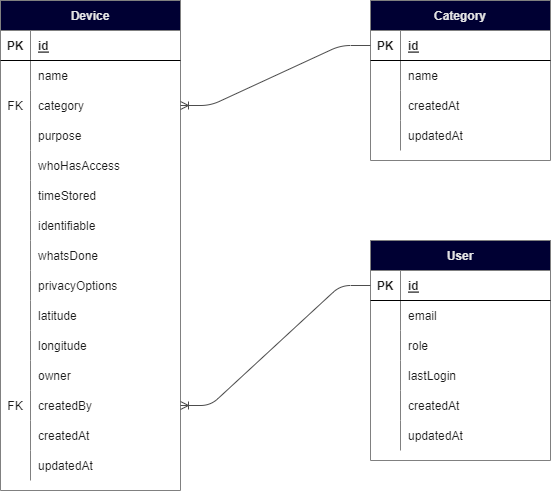

The diagram above was exported from draw.io. Its source (the exported page's mxGraphModel, read from the mxfile embedded in the PNG):
<mxGraphModel dx="1821" dy="1954" grid="1" gridSize="10" guides="1" tooltips="1" connect="1" arrows="1" fold="1" page="1" pageScale="1" pageWidth="827" pageHeight="1169" background="#FFFFFF" math="0" shadow="0">
  <root>
    <mxCell id="0" />
    <mxCell id="1" parent="0" />
    <mxCell id="1354" value="Device" style="shape=table;startSize=30;container=1;collapsible=1;childLayout=tableLayout;fixedRows=1;rowLines=0;fontStyle=1;align=center;resizeLast=1;rounded=0;strokeColor=#808080;fillColor=#000033;fontColor=#E6E6E6;" vertex="1" parent="1">
      <mxGeometry x="-680" y="-860" width="180" height="490" as="geometry">
        <mxRectangle x="50" y="100" width="70" height="30" as="alternateBounds" />
      </mxGeometry>
    </mxCell>
    <mxCell id="1355" value="" style="shape=partialRectangle;collapsible=0;dropTarget=0;pointerEvents=0;fillColor=none;top=0;left=0;bottom=1;right=0;points=[[0,0.5],[1,0.5]];portConstraint=eastwest;rounded=0;" vertex="1" parent="1354">
      <mxGeometry y="30" width="180" height="30" as="geometry" />
    </mxCell>
    <mxCell id="1356" value="PK" style="shape=partialRectangle;connectable=0;fillColor=none;top=0;left=0;bottom=0;right=0;fontStyle=1;overflow=hidden;rounded=0;fontColor=#1A1A1A;" vertex="1" parent="1355">
      <mxGeometry width="30" height="30" as="geometry">
        <mxRectangle width="30" height="30" as="alternateBounds" />
      </mxGeometry>
    </mxCell>
    <mxCell id="1357" value="id" style="shape=partialRectangle;connectable=0;fillColor=none;top=0;left=0;bottom=0;right=0;align=left;spacingLeft=6;fontStyle=5;overflow=hidden;rounded=0;fontColor=#1A1A1A;strokeColor=#000000;" vertex="1" parent="1355">
      <mxGeometry x="30" width="150" height="30" as="geometry">
        <mxRectangle width="150" height="30" as="alternateBounds" />
      </mxGeometry>
    </mxCell>
    <mxCell id="1358" value="" style="shape=partialRectangle;collapsible=0;dropTarget=0;pointerEvents=0;fillColor=none;top=0;left=0;bottom=0;right=0;points=[[0,0.5],[1,0.5]];portConstraint=eastwest;rounded=0;" vertex="1" parent="1354">
      <mxGeometry y="60" width="180" height="30" as="geometry" />
    </mxCell>
    <mxCell id="1359" value="" style="shape=partialRectangle;connectable=0;fillColor=none;top=0;left=0;bottom=0;right=0;editable=1;overflow=hidden;rounded=0;" vertex="1" parent="1358">
      <mxGeometry width="30" height="30" as="geometry">
        <mxRectangle width="30" height="30" as="alternateBounds" />
      </mxGeometry>
    </mxCell>
    <mxCell id="1360" value="name" style="shape=partialRectangle;connectable=0;fillColor=none;top=0;left=0;bottom=0;right=0;align=left;spacingLeft=6;overflow=hidden;rounded=0;strokeColor=#1A1A1A;fontColor=#1A1A1A;" vertex="1" parent="1358">
      <mxGeometry x="30" width="150" height="30" as="geometry">
        <mxRectangle width="150" height="30" as="alternateBounds" />
      </mxGeometry>
    </mxCell>
    <mxCell id="1361" value="" style="shape=partialRectangle;collapsible=0;dropTarget=0;pointerEvents=0;fillColor=none;top=0;left=0;bottom=0;right=0;points=[[0,0.5],[1,0.5]];portConstraint=eastwest;rounded=0;" vertex="1" parent="1354">
      <mxGeometry y="90" width="180" height="30" as="geometry" />
    </mxCell>
    <mxCell id="1362" value="FK" style="shape=partialRectangle;connectable=0;fillColor=none;top=0;left=0;bottom=0;right=0;editable=1;overflow=hidden;rounded=0;fontColor=#1A1A1A;" vertex="1" parent="1361">
      <mxGeometry width="30" height="30" as="geometry">
        <mxRectangle width="30" height="30" as="alternateBounds" />
      </mxGeometry>
    </mxCell>
    <mxCell id="1363" value="category" style="shape=partialRectangle;connectable=0;fillColor=none;top=0;left=0;bottom=0;right=0;align=left;spacingLeft=6;overflow=hidden;rounded=0;fontColor=#1A1A1A;" vertex="1" parent="1361">
      <mxGeometry x="30" width="150" height="30" as="geometry">
        <mxRectangle width="150" height="30" as="alternateBounds" />
      </mxGeometry>
    </mxCell>
    <mxCell id="1364" value="" style="shape=partialRectangle;collapsible=0;dropTarget=0;pointerEvents=0;fillColor=none;top=0;left=0;bottom=0;right=0;points=[[0,0.5],[1,0.5]];portConstraint=eastwest;rounded=0;" vertex="1" parent="1354">
      <mxGeometry y="120" width="180" height="30" as="geometry" />
    </mxCell>
    <mxCell id="1365" value="" style="shape=partialRectangle;connectable=0;fillColor=none;top=0;left=0;bottom=0;right=0;editable=1;overflow=hidden;rounded=0;" vertex="1" parent="1364">
      <mxGeometry width="30" height="30" as="geometry">
        <mxRectangle width="30" height="30" as="alternateBounds" />
      </mxGeometry>
    </mxCell>
    <mxCell id="1366" value="purpose" style="shape=partialRectangle;connectable=0;fillColor=none;top=0;left=0;bottom=0;right=0;align=left;spacingLeft=6;overflow=hidden;rounded=0;fontColor=#1A1A1A;" vertex="1" parent="1364">
      <mxGeometry x="30" width="150" height="30" as="geometry">
        <mxRectangle width="150" height="30" as="alternateBounds" />
      </mxGeometry>
    </mxCell>
    <mxCell id="1367" style="shape=partialRectangle;collapsible=0;dropTarget=0;pointerEvents=0;fillColor=none;top=0;left=0;bottom=0;right=0;points=[[0,0.5],[1,0.5]];portConstraint=eastwest;rounded=0;" vertex="1" parent="1354">
      <mxGeometry y="150" width="180" height="30" as="geometry" />
    </mxCell>
    <mxCell id="1368" style="shape=partialRectangle;connectable=0;fillColor=none;top=0;left=0;bottom=0;right=0;editable=1;overflow=hidden;rounded=0;" vertex="1" parent="1367">
      <mxGeometry width="30" height="30" as="geometry">
        <mxRectangle width="30" height="30" as="alternateBounds" />
      </mxGeometry>
    </mxCell>
    <mxCell id="1369" value="whoHasAccess" style="shape=partialRectangle;connectable=0;fillColor=none;top=0;left=0;bottom=0;right=0;align=left;spacingLeft=6;overflow=hidden;rounded=0;fontColor=#1A1A1A;" vertex="1" parent="1367">
      <mxGeometry x="30" width="150" height="30" as="geometry">
        <mxRectangle width="150" height="30" as="alternateBounds" />
      </mxGeometry>
    </mxCell>
    <mxCell id="1370" style="shape=partialRectangle;collapsible=0;dropTarget=0;pointerEvents=0;fillColor=none;top=0;left=0;bottom=0;right=0;points=[[0,0.5],[1,0.5]];portConstraint=eastwest;rounded=0;" vertex="1" parent="1354">
      <mxGeometry y="180" width="180" height="30" as="geometry" />
    </mxCell>
    <mxCell id="1371" style="shape=partialRectangle;connectable=0;fillColor=none;top=0;left=0;bottom=0;right=0;editable=1;overflow=hidden;rounded=0;" vertex="1" parent="1370">
      <mxGeometry width="30" height="30" as="geometry">
        <mxRectangle width="30" height="30" as="alternateBounds" />
      </mxGeometry>
    </mxCell>
    <mxCell id="1372" value="timeStored" style="shape=partialRectangle;connectable=0;fillColor=none;top=0;left=0;bottom=0;right=0;align=left;spacingLeft=6;overflow=hidden;rounded=0;fontColor=#1A1A1A;" vertex="1" parent="1370">
      <mxGeometry x="30" width="150" height="30" as="geometry">
        <mxRectangle width="150" height="30" as="alternateBounds" />
      </mxGeometry>
    </mxCell>
    <mxCell id="1373" style="shape=partialRectangle;collapsible=0;dropTarget=0;pointerEvents=0;fillColor=none;top=0;left=0;bottom=0;right=0;points=[[0,0.5],[1,0.5]];portConstraint=eastwest;rounded=0;" vertex="1" parent="1354">
      <mxGeometry y="210" width="180" height="30" as="geometry" />
    </mxCell>
    <mxCell id="1374" style="shape=partialRectangle;connectable=0;fillColor=none;top=0;left=0;bottom=0;right=0;editable=1;overflow=hidden;rounded=0;" vertex="1" parent="1373">
      <mxGeometry width="30" height="30" as="geometry">
        <mxRectangle width="30" height="30" as="alternateBounds" />
      </mxGeometry>
    </mxCell>
    <mxCell id="1375" value="identifiable" style="shape=partialRectangle;connectable=0;fillColor=none;top=0;left=0;bottom=0;right=0;align=left;spacingLeft=6;overflow=hidden;rounded=0;fontColor=#1A1A1A;" vertex="1" parent="1373">
      <mxGeometry x="30" width="150" height="30" as="geometry">
        <mxRectangle width="150" height="30" as="alternateBounds" />
      </mxGeometry>
    </mxCell>
    <mxCell id="1376" style="shape=partialRectangle;collapsible=0;dropTarget=0;pointerEvents=0;fillColor=none;top=0;left=0;bottom=0;right=0;points=[[0,0.5],[1,0.5]];portConstraint=eastwest;rounded=0;" vertex="1" parent="1354">
      <mxGeometry y="240" width="180" height="30" as="geometry" />
    </mxCell>
    <mxCell id="1377" style="shape=partialRectangle;connectable=0;fillColor=none;top=0;left=0;bottom=0;right=0;editable=1;overflow=hidden;rounded=0;" vertex="1" parent="1376">
      <mxGeometry width="30" height="30" as="geometry">
        <mxRectangle width="30" height="30" as="alternateBounds" />
      </mxGeometry>
    </mxCell>
    <mxCell id="1378" value="whatsDone" style="shape=partialRectangle;connectable=0;fillColor=none;top=0;left=0;bottom=0;right=0;align=left;spacingLeft=6;overflow=hidden;rounded=0;fontColor=#1A1A1A;" vertex="1" parent="1376">
      <mxGeometry x="30" width="150" height="30" as="geometry">
        <mxRectangle width="150" height="30" as="alternateBounds" />
      </mxGeometry>
    </mxCell>
    <mxCell id="1379" style="shape=partialRectangle;collapsible=0;dropTarget=0;pointerEvents=0;fillColor=none;top=0;left=0;bottom=0;right=0;points=[[0,0.5],[1,0.5]];portConstraint=eastwest;rounded=0;" vertex="1" parent="1354">
      <mxGeometry y="270" width="180" height="30" as="geometry" />
    </mxCell>
    <mxCell id="1380" value="" style="shape=partialRectangle;connectable=0;fillColor=none;top=0;left=0;bottom=0;right=0;editable=1;overflow=hidden;rounded=0;" vertex="1" parent="1379">
      <mxGeometry width="30" height="30" as="geometry">
        <mxRectangle width="30" height="30" as="alternateBounds" />
      </mxGeometry>
    </mxCell>
    <mxCell id="1381" value="privacyOptions" style="shape=partialRectangle;connectable=0;fillColor=none;top=0;left=0;bottom=0;right=0;align=left;spacingLeft=6;overflow=hidden;rounded=0;fontColor=#1A1A1A;" vertex="1" parent="1379">
      <mxGeometry x="30" width="150" height="30" as="geometry">
        <mxRectangle width="150" height="30" as="alternateBounds" />
      </mxGeometry>
    </mxCell>
    <mxCell id="1382" style="shape=partialRectangle;collapsible=0;dropTarget=0;pointerEvents=0;fillColor=none;top=0;left=0;bottom=0;right=0;points=[[0,0.5],[1,0.5]];portConstraint=eastwest;rounded=0;" vertex="1" parent="1354">
      <mxGeometry y="300" width="180" height="30" as="geometry" />
    </mxCell>
    <mxCell id="1383" value="" style="shape=partialRectangle;connectable=0;fillColor=none;top=0;left=0;bottom=0;right=0;editable=1;overflow=hidden;rounded=0;" vertex="1" parent="1382">
      <mxGeometry width="30" height="30" as="geometry">
        <mxRectangle width="30" height="30" as="alternateBounds" />
      </mxGeometry>
    </mxCell>
    <mxCell id="1384" value="latitude" style="shape=partialRectangle;connectable=0;fillColor=none;top=0;left=0;bottom=0;right=0;align=left;spacingLeft=6;overflow=hidden;rounded=0;fontColor=#1A1A1A;" vertex="1" parent="1382">
      <mxGeometry x="30" width="150" height="30" as="geometry">
        <mxRectangle width="150" height="30" as="alternateBounds" />
      </mxGeometry>
    </mxCell>
    <mxCell id="1385" style="shape=partialRectangle;collapsible=0;dropTarget=0;pointerEvents=0;fillColor=none;top=0;left=0;bottom=0;right=0;points=[[0,0.5],[1,0.5]];portConstraint=eastwest;rounded=0;" vertex="1" parent="1354">
      <mxGeometry y="330" width="180" height="30" as="geometry" />
    </mxCell>
    <mxCell id="1386" style="shape=partialRectangle;connectable=0;fillColor=none;top=0;left=0;bottom=0;right=0;editable=1;overflow=hidden;rounded=0;" vertex="1" parent="1385">
      <mxGeometry width="30" height="30" as="geometry">
        <mxRectangle width="30" height="30" as="alternateBounds" />
      </mxGeometry>
    </mxCell>
    <mxCell id="1387" value="longitude" style="shape=partialRectangle;connectable=0;fillColor=none;top=0;left=0;bottom=0;right=0;align=left;spacingLeft=6;overflow=hidden;rounded=0;fontColor=#1A1A1A;" vertex="1" parent="1385">
      <mxGeometry x="30" width="150" height="30" as="geometry">
        <mxRectangle width="150" height="30" as="alternateBounds" />
      </mxGeometry>
    </mxCell>
    <mxCell id="1388" style="shape=partialRectangle;collapsible=0;dropTarget=0;pointerEvents=0;fillColor=none;top=0;left=0;bottom=0;right=0;points=[[0,0.5],[1,0.5]];portConstraint=eastwest;rounded=0;" vertex="1" parent="1354">
      <mxGeometry y="360" width="180" height="30" as="geometry" />
    </mxCell>
    <mxCell id="1389" style="shape=partialRectangle;connectable=0;fillColor=none;top=0;left=0;bottom=0;right=0;editable=1;overflow=hidden;rounded=0;" vertex="1" parent="1388">
      <mxGeometry width="30" height="30" as="geometry">
        <mxRectangle width="30" height="30" as="alternateBounds" />
      </mxGeometry>
    </mxCell>
    <mxCell id="1390" value="owner" style="shape=partialRectangle;connectable=0;fillColor=none;top=0;left=0;bottom=0;right=0;align=left;spacingLeft=6;overflow=hidden;rounded=0;fontColor=#1A1A1A;" vertex="1" parent="1388">
      <mxGeometry x="30" width="150" height="30" as="geometry">
        <mxRectangle width="150" height="30" as="alternateBounds" />
      </mxGeometry>
    </mxCell>
    <mxCell id="1487" style="shape=partialRectangle;collapsible=0;dropTarget=0;pointerEvents=0;fillColor=none;top=0;left=0;bottom=0;right=0;points=[[0,0.5],[1,0.5]];portConstraint=eastwest;rounded=0;" vertex="1" parent="1354">
      <mxGeometry y="390" width="180" height="30" as="geometry" />
    </mxCell>
    <mxCell id="1488" value="FK" style="shape=partialRectangle;connectable=0;fillColor=none;top=0;left=0;bottom=0;right=0;editable=1;overflow=hidden;rounded=0;fontColor=#1A1A1A;" vertex="1" parent="1487">
      <mxGeometry width="30" height="30" as="geometry">
        <mxRectangle width="30" height="30" as="alternateBounds" />
      </mxGeometry>
    </mxCell>
    <mxCell id="1489" value="createdBy" style="shape=partialRectangle;connectable=0;fillColor=none;top=0;left=0;bottom=0;right=0;align=left;spacingLeft=6;overflow=hidden;rounded=0;fontColor=#1A1A1A;" vertex="1" parent="1487">
      <mxGeometry x="30" width="150" height="30" as="geometry">
        <mxRectangle width="150" height="30" as="alternateBounds" />
      </mxGeometry>
    </mxCell>
    <mxCell id="1391" style="shape=partialRectangle;collapsible=0;dropTarget=0;pointerEvents=0;fillColor=none;top=0;left=0;bottom=0;right=0;points=[[0,0.5],[1,0.5]];portConstraint=eastwest;rounded=0;" vertex="1" parent="1354">
      <mxGeometry y="420" width="180" height="30" as="geometry" />
    </mxCell>
    <mxCell id="1392" style="shape=partialRectangle;connectable=0;fillColor=none;top=0;left=0;bottom=0;right=0;editable=1;overflow=hidden;rounded=0;" vertex="1" parent="1391">
      <mxGeometry width="30" height="30" as="geometry">
        <mxRectangle width="30" height="30" as="alternateBounds" />
      </mxGeometry>
    </mxCell>
    <mxCell id="1393" value="createdAt" style="shape=partialRectangle;connectable=0;fillColor=none;top=0;left=0;bottom=0;right=0;align=left;spacingLeft=6;overflow=hidden;rounded=0;fontColor=#1A1A1A;" vertex="1" parent="1391">
      <mxGeometry x="30" width="150" height="30" as="geometry">
        <mxRectangle width="150" height="30" as="alternateBounds" />
      </mxGeometry>
    </mxCell>
    <mxCell id="1394" style="shape=partialRectangle;collapsible=0;dropTarget=0;pointerEvents=0;fillColor=none;top=0;left=0;bottom=0;right=0;points=[[0,0.5],[1,0.5]];portConstraint=eastwest;rounded=0;" vertex="1" parent="1354">
      <mxGeometry y="450" width="180" height="30" as="geometry" />
    </mxCell>
    <mxCell id="1395" value="" style="shape=partialRectangle;connectable=0;fillColor=none;top=0;left=0;bottom=0;right=0;editable=1;overflow=hidden;rounded=0;" vertex="1" parent="1394">
      <mxGeometry width="30" height="30" as="geometry">
        <mxRectangle width="30" height="30" as="alternateBounds" />
      </mxGeometry>
    </mxCell>
    <mxCell id="1396" value="updatedAt" style="shape=partialRectangle;connectable=0;fillColor=none;top=0;left=0;bottom=0;right=0;align=left;spacingLeft=6;overflow=hidden;rounded=0;fontColor=#1A1A1A;" vertex="1" parent="1394">
      <mxGeometry x="30" width="150" height="30" as="geometry">
        <mxRectangle width="150" height="30" as="alternateBounds" />
      </mxGeometry>
    </mxCell>
    <mxCell id="1424" value="Category" style="shape=table;startSize=30;container=1;collapsible=1;childLayout=tableLayout;fixedRows=1;rowLines=0;fontStyle=1;align=center;resizeLast=1;rounded=0;strokeColor=#808080;fillColor=#000033;fontColor=#E6E6E6;" vertex="1" parent="1">
      <mxGeometry x="-310" y="-860" width="180" height="160" as="geometry">
        <mxRectangle x="50" y="100" width="70" height="30" as="alternateBounds" />
      </mxGeometry>
    </mxCell>
    <mxCell id="1425" value="" style="shape=partialRectangle;collapsible=0;dropTarget=0;pointerEvents=0;fillColor=none;top=0;left=0;bottom=1;right=0;points=[[0,0.5],[1,0.5]];portConstraint=eastwest;rounded=0;" vertex="1" parent="1424">
      <mxGeometry y="30" width="180" height="30" as="geometry" />
    </mxCell>
    <mxCell id="1426" value="PK" style="shape=partialRectangle;connectable=0;fillColor=none;top=0;left=0;bottom=0;right=0;fontStyle=1;overflow=hidden;rounded=0;fontColor=#1A1A1A;" vertex="1" parent="1425">
      <mxGeometry width="30" height="30" as="geometry">
        <mxRectangle width="30" height="30" as="alternateBounds" />
      </mxGeometry>
    </mxCell>
    <mxCell id="1427" value="id" style="shape=partialRectangle;connectable=0;fillColor=none;top=0;left=0;bottom=0;right=0;align=left;spacingLeft=6;fontStyle=5;overflow=hidden;rounded=0;fontColor=#1A1A1A;" vertex="1" parent="1425">
      <mxGeometry x="30" width="150" height="30" as="geometry">
        <mxRectangle width="150" height="30" as="alternateBounds" />
      </mxGeometry>
    </mxCell>
    <mxCell id="1428" value="" style="shape=partialRectangle;collapsible=0;dropTarget=0;pointerEvents=0;fillColor=none;top=0;left=0;bottom=0;right=0;points=[[0,0.5],[1,0.5]];portConstraint=eastwest;rounded=0;" vertex="1" parent="1424">
      <mxGeometry y="60" width="180" height="30" as="geometry" />
    </mxCell>
    <mxCell id="1429" value="" style="shape=partialRectangle;connectable=0;fillColor=none;top=0;left=0;bottom=0;right=0;editable=1;overflow=hidden;rounded=0;" vertex="1" parent="1428">
      <mxGeometry width="30" height="30" as="geometry">
        <mxRectangle width="30" height="30" as="alternateBounds" />
      </mxGeometry>
    </mxCell>
    <mxCell id="1430" value="name" style="shape=partialRectangle;connectable=0;fillColor=none;top=0;left=0;bottom=0;right=0;align=left;spacingLeft=6;overflow=hidden;rounded=0;fontColor=#1A1A1A;" vertex="1" parent="1428">
      <mxGeometry x="30" width="150" height="30" as="geometry">
        <mxRectangle width="150" height="30" as="alternateBounds" />
      </mxGeometry>
    </mxCell>
    <mxCell id="1461" style="shape=partialRectangle;collapsible=0;dropTarget=0;pointerEvents=0;fillColor=none;top=0;left=0;bottom=0;right=0;points=[[0,0.5],[1,0.5]];portConstraint=eastwest;rounded=0;" vertex="1" parent="1424">
      <mxGeometry y="90" width="180" height="30" as="geometry" />
    </mxCell>
    <mxCell id="1462" style="shape=partialRectangle;connectable=0;fillColor=none;top=0;left=0;bottom=0;right=0;editable=1;overflow=hidden;rounded=0;" vertex="1" parent="1461">
      <mxGeometry width="30" height="30" as="geometry">
        <mxRectangle width="30" height="30" as="alternateBounds" />
      </mxGeometry>
    </mxCell>
    <mxCell id="1463" value="createdAt" style="shape=partialRectangle;connectable=0;fillColor=none;top=0;left=0;bottom=0;right=0;align=left;spacingLeft=6;overflow=hidden;rounded=0;fontColor=#1A1A1A;" vertex="1" parent="1461">
      <mxGeometry x="30" width="150" height="30" as="geometry">
        <mxRectangle width="150" height="30" as="alternateBounds" />
      </mxGeometry>
    </mxCell>
    <mxCell id="1464" style="shape=partialRectangle;collapsible=0;dropTarget=0;pointerEvents=0;fillColor=none;top=0;left=0;bottom=0;right=0;points=[[0,0.5],[1,0.5]];portConstraint=eastwest;rounded=0;" vertex="1" parent="1424">
      <mxGeometry y="120" width="180" height="30" as="geometry" />
    </mxCell>
    <mxCell id="1465" value="" style="shape=partialRectangle;connectable=0;fillColor=none;top=0;left=0;bottom=0;right=0;editable=1;overflow=hidden;rounded=0;" vertex="1" parent="1464">
      <mxGeometry width="30" height="30" as="geometry">
        <mxRectangle width="30" height="30" as="alternateBounds" />
      </mxGeometry>
    </mxCell>
    <mxCell id="1466" value="updatedAt" style="shape=partialRectangle;connectable=0;fillColor=none;top=0;left=0;bottom=0;right=0;align=left;spacingLeft=6;overflow=hidden;rounded=0;fontColor=#1A1A1A;" vertex="1" parent="1464">
      <mxGeometry x="30" width="150" height="30" as="geometry">
        <mxRectangle width="150" height="30" as="alternateBounds" />
      </mxGeometry>
    </mxCell>
    <mxCell id="1467" value="User" style="shape=table;startSize=30;container=1;collapsible=1;childLayout=tableLayout;fixedRows=1;rowLines=0;fontStyle=1;align=center;resizeLast=1;rounded=0;strokeColor=#808080;fillColor=#000033;fontColor=#E6E6E6;" vertex="1" parent="1">
      <mxGeometry x="-310" y="-620" width="180" height="220" as="geometry">
        <mxRectangle x="50" y="100" width="70" height="30" as="alternateBounds" />
      </mxGeometry>
    </mxCell>
    <mxCell id="1468" value="" style="shape=partialRectangle;collapsible=0;dropTarget=0;pointerEvents=0;fillColor=none;top=0;left=0;bottom=1;right=0;points=[[0,0.5],[1,0.5]];portConstraint=eastwest;rounded=0;" vertex="1" parent="1467">
      <mxGeometry y="30" width="180" height="30" as="geometry" />
    </mxCell>
    <mxCell id="1469" value="PK" style="shape=partialRectangle;connectable=0;fillColor=none;top=0;left=0;bottom=0;right=0;fontStyle=1;overflow=hidden;rounded=0;fontColor=#1A1A1A;" vertex="1" parent="1468">
      <mxGeometry width="30" height="30" as="geometry">
        <mxRectangle width="30" height="30" as="alternateBounds" />
      </mxGeometry>
    </mxCell>
    <mxCell id="1470" value="id" style="shape=partialRectangle;connectable=0;fillColor=none;top=0;left=0;bottom=0;right=0;align=left;spacingLeft=6;fontStyle=5;overflow=hidden;rounded=0;fontColor=#1A1A1A;" vertex="1" parent="1468">
      <mxGeometry x="30" width="150" height="30" as="geometry">
        <mxRectangle width="150" height="30" as="alternateBounds" />
      </mxGeometry>
    </mxCell>
    <mxCell id="1471" value="" style="shape=partialRectangle;collapsible=0;dropTarget=0;pointerEvents=0;fillColor=none;top=0;left=0;bottom=0;right=0;points=[[0,0.5],[1,0.5]];portConstraint=eastwest;rounded=0;" vertex="1" parent="1467">
      <mxGeometry y="60" width="180" height="30" as="geometry" />
    </mxCell>
    <mxCell id="1472" value="" style="shape=partialRectangle;connectable=0;fillColor=none;top=0;left=0;bottom=0;right=0;editable=1;overflow=hidden;rounded=0;" vertex="1" parent="1471">
      <mxGeometry width="30" height="30" as="geometry">
        <mxRectangle width="30" height="30" as="alternateBounds" />
      </mxGeometry>
    </mxCell>
    <mxCell id="1473" value="email" style="shape=partialRectangle;connectable=0;fillColor=none;top=0;left=0;bottom=0;right=0;align=left;spacingLeft=6;overflow=hidden;rounded=0;fontColor=#1A1A1A;" vertex="1" parent="1471">
      <mxGeometry x="30" width="150" height="30" as="geometry">
        <mxRectangle width="150" height="30" as="alternateBounds" />
      </mxGeometry>
    </mxCell>
    <mxCell id="1480" value="" style="shape=partialRectangle;collapsible=0;dropTarget=0;pointerEvents=0;fillColor=none;top=0;left=0;bottom=0;right=0;points=[[0,0.5],[1,0.5]];portConstraint=eastwest;rounded=0;" vertex="1" parent="1467">
      <mxGeometry y="90" width="180" height="30" as="geometry" />
    </mxCell>
    <mxCell id="1481" value="" style="shape=partialRectangle;connectable=0;fillColor=none;top=0;left=0;bottom=0;right=0;editable=1;overflow=hidden;rounded=0;" vertex="1" parent="1480">
      <mxGeometry width="30" height="30" as="geometry">
        <mxRectangle width="30" height="30" as="alternateBounds" />
      </mxGeometry>
    </mxCell>
    <mxCell id="1482" value="role" style="shape=partialRectangle;connectable=0;fillColor=none;top=0;left=0;bottom=0;right=0;align=left;spacingLeft=6;overflow=hidden;rounded=0;fontColor=#1A1A1A;" vertex="1" parent="1480">
      <mxGeometry x="30" width="150" height="30" as="geometry">
        <mxRectangle width="150" height="30" as="alternateBounds" />
      </mxGeometry>
    </mxCell>
    <mxCell id="1483" value="" style="shape=partialRectangle;collapsible=0;dropTarget=0;pointerEvents=0;fillColor=none;top=0;left=0;bottom=0;right=0;points=[[0,0.5],[1,0.5]];portConstraint=eastwest;rounded=0;" vertex="1" parent="1467">
      <mxGeometry y="120" width="180" height="30" as="geometry" />
    </mxCell>
    <mxCell id="1484" value="" style="shape=partialRectangle;connectable=0;fillColor=none;top=0;left=0;bottom=0;right=0;editable=1;overflow=hidden;rounded=0;" vertex="1" parent="1483">
      <mxGeometry width="30" height="30" as="geometry">
        <mxRectangle width="30" height="30" as="alternateBounds" />
      </mxGeometry>
    </mxCell>
    <mxCell id="1485" value="lastLogin" style="shape=partialRectangle;connectable=0;fillColor=none;top=0;left=0;bottom=0;right=0;align=left;spacingLeft=6;overflow=hidden;rounded=0;fontColor=#1A1A1A;" vertex="1" parent="1483">
      <mxGeometry x="30" width="150" height="30" as="geometry">
        <mxRectangle width="150" height="30" as="alternateBounds" />
      </mxGeometry>
    </mxCell>
    <mxCell id="1474" style="shape=partialRectangle;collapsible=0;dropTarget=0;pointerEvents=0;fillColor=none;top=0;left=0;bottom=0;right=0;points=[[0,0.5],[1,0.5]];portConstraint=eastwest;rounded=0;" vertex="1" parent="1467">
      <mxGeometry y="150" width="180" height="30" as="geometry" />
    </mxCell>
    <mxCell id="1475" style="shape=partialRectangle;connectable=0;fillColor=none;top=0;left=0;bottom=0;right=0;editable=1;overflow=hidden;rounded=0;" vertex="1" parent="1474">
      <mxGeometry width="30" height="30" as="geometry">
        <mxRectangle width="30" height="30" as="alternateBounds" />
      </mxGeometry>
    </mxCell>
    <mxCell id="1476" value="createdAt" style="shape=partialRectangle;connectable=0;fillColor=none;top=0;left=0;bottom=0;right=0;align=left;spacingLeft=6;overflow=hidden;rounded=0;fontColor=#1A1A1A;" vertex="1" parent="1474">
      <mxGeometry x="30" width="150" height="30" as="geometry">
        <mxRectangle width="150" height="30" as="alternateBounds" />
      </mxGeometry>
    </mxCell>
    <mxCell id="1477" style="shape=partialRectangle;collapsible=0;dropTarget=0;pointerEvents=0;fillColor=none;top=0;left=0;bottom=0;right=0;points=[[0,0.5],[1,0.5]];portConstraint=eastwest;rounded=0;" vertex="1" parent="1467">
      <mxGeometry y="180" width="180" height="30" as="geometry" />
    </mxCell>
    <mxCell id="1478" value="" style="shape=partialRectangle;connectable=0;fillColor=none;top=0;left=0;bottom=0;right=0;editable=1;overflow=hidden;rounded=0;" vertex="1" parent="1477">
      <mxGeometry width="30" height="30" as="geometry">
        <mxRectangle width="30" height="30" as="alternateBounds" />
      </mxGeometry>
    </mxCell>
    <mxCell id="1479" value="updatedAt" style="shape=partialRectangle;connectable=0;fillColor=none;top=0;left=0;bottom=0;right=0;align=left;spacingLeft=6;overflow=hidden;rounded=0;fontColor=#1A1A1A;" vertex="1" parent="1477">
      <mxGeometry x="30" width="150" height="30" as="geometry">
        <mxRectangle width="150" height="30" as="alternateBounds" />
      </mxGeometry>
    </mxCell>
    <mxCell id="1486" value="" style="edgeStyle=entityRelationEdgeStyle;fontSize=12;html=1;endArrow=ERoneToMany;exitX=0;exitY=0.5;exitDx=0;exitDy=0;entryX=1;entryY=0.5;entryDx=0;entryDy=0;strokeColor=#4D4D4D;" edge="1" parent="1" source="1425" target="1361">
      <mxGeometry width="100" height="100" relative="1" as="geometry">
        <mxPoint x="-440" y="-610" as="sourcePoint" />
        <mxPoint x="-420" y="-900" as="targetPoint" />
      </mxGeometry>
    </mxCell>
    <mxCell id="1490" value="" style="edgeStyle=entityRelationEdgeStyle;fontSize=12;html=1;endArrow=ERoneToMany;exitX=0;exitY=0.5;exitDx=0;exitDy=0;entryX=1;entryY=0.5;entryDx=0;entryDy=0;strokeColor=#4D4D4D;" edge="1" parent="1" source="1468" target="1487">
      <mxGeometry width="100" height="100" relative="1" as="geometry">
        <mxPoint x="-360" y="-640" as="sourcePoint" />
        <mxPoint x="-440" y="-560" as="targetPoint" />
      </mxGeometry>
    </mxCell>
  </root>
</mxGraphModel>